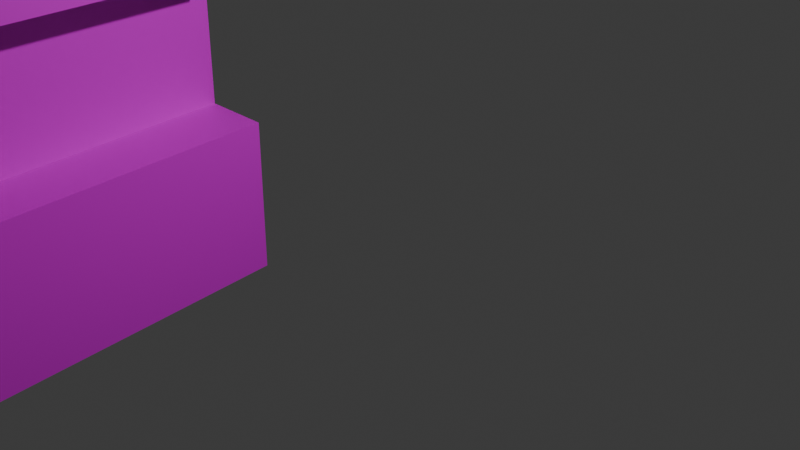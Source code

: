 # Source: 4.blend  (saved by Blender 4.0.36; exported with 4.5.12 LTS)
import bpy
from mathutils import Matrix  # noqa: F401  (used for matrix-valued properties, if any)

bpy.ops.wm.read_factory_settings(use_empty=True)
scene = bpy.context.scene
scene.name = 'Scene'

# ---- collections
col_collection = bpy.data.collections.new('Collection'); scene.collection.children.link(col_collection)

# ---- images (referenced by path relative to the original .blend; pixels are not part of the script)
import os
ASSET_DIR = os.environ.get("B2B_ASSET_DIR", "")  # directory of the original .blend (textures are referenced by path, not embedded)
HERE = os.path.dirname(os.path.abspath(__file__))  # packed textures are extracted next to this script under _unpacked/

def load_image(name, relpath, width, height, colorspace="sRGB"):
    """Load a texture the original file referenced (path relative to the .blend, or extracted next to this script)."""
    p = next((c for c in (os.path.join(HERE, relpath), os.path.join(ASSET_DIR, relpath)) if relpath and os.path.exists(c)), "")
    if p:
        img = bpy.data.images.load(p, check_existing=True)
        img.name = name
    else:  # same state as the original file: an image datablock whose file is absent (Cycles renders it pink)
        img = bpy.data.images.new(name, width, height)
        img.source = "FILE"
        img.filepath = "//" + (relpath or name)
    img.colorspace_settings.name = colorspace
    return img
img_dsc023150_dds = load_image('DSC023150.dds', 'DSC023150.dds', 1024, 1024, 'Non-Color')
img_dsc023160_dds = load_image('DSC023160.dds', 'DSC023160.dds', 1024, 1024, 'Non-Color')
img_dsc023170_dds = load_image('DSC023170.dds', 'DSC023170.dds', 1024, 1024, 'Non-Color')

# ---- materials (node trees are filled in below, after node groups)
mat_4material = bpy.data.materials.new('4Material')
mat_4material.diffuse_color = (1.0, 1.0, 1.0, 1.0)
mat_4material_001 = bpy.data.materials.new('4Material.001')
mat_4material_001.diffuse_color = (1.0, 1.0, 1.0, 1.0)
mat_4material_002 = bpy.data.materials.new('4Material.002')
mat_4material_002.diffuse_color = (1.0, 1.0, 1.0, 1.0)

# ---- material node trees
mat_4material.use_nodes = True; mat_4material.node_tree.nodes.clear()
_N = mat_4material.node_tree.nodes; _L = mat_4material.node_tree.links
n0 = _N.new('ShaderNodeBsdfPrincipled'); n0.name = 'プリンシプルBSDF'; n0.location = (10, 300)
n0.inputs[3].default_value = 1.45
n1 = _N.new('ShaderNodeOutputMaterial'); n1.name = 'マテリアル出力'; n1.location = (300, 300)
n2 = _N.new('ShaderNodeTexImage'); n2.name = '画像テクスチャ'; n2.location = (-300, 150)
n2.image = img_dsc023150_dds
n3 = _N.new('ShaderNodeMath'); n3.name = 'Math'; n3.location = (0, 0)
n3.hide = True
n3.operation = 'GREATER_THAN'
_L.new(n0.outputs[0], n1.inputs[0])
_L.new(n2.outputs[0], n0.inputs[0])
_L.new(n2.outputs[1], n3.inputs[0])
_L.new(n3.outputs[0], n0.inputs[4])
n1.is_active_output = True
mat_4material_001.use_nodes = True; mat_4material_001.node_tree.nodes.clear()
_N = mat_4material_001.node_tree.nodes; _L = mat_4material_001.node_tree.links
n0 = _N.new('ShaderNodeBsdfPrincipled'); n0.name = 'プリンシプルBSDF'; n0.location = (10, 300)
n0.inputs[3].default_value = 1.45
n1 = _N.new('ShaderNodeOutputMaterial'); n1.name = 'マテリアル出力'; n1.location = (300, 300)
n2 = _N.new('ShaderNodeTexImage'); n2.name = '画像テクスチャ'; n2.location = (-300, 150)
n2.image = img_dsc023160_dds
n3 = _N.new('ShaderNodeMath'); n3.name = 'Math'; n3.location = (0, 0)
n3.hide = True
n3.operation = 'GREATER_THAN'
_L.new(n0.outputs[0], n1.inputs[0])
_L.new(n2.outputs[0], n0.inputs[0])
_L.new(n2.outputs[1], n3.inputs[0])
_L.new(n3.outputs[0], n0.inputs[4])
n1.is_active_output = True
mat_4material_002.use_nodes = True; mat_4material_002.node_tree.nodes.clear()
_N = mat_4material_002.node_tree.nodes; _L = mat_4material_002.node_tree.links
n0 = _N.new('ShaderNodeBsdfPrincipled'); n0.name = 'プリンシプルBSDF'; n0.location = (10, 300)
n0.inputs[3].default_value = 1.45
n1 = _N.new('ShaderNodeOutputMaterial'); n1.name = 'マテリアル出力'; n1.location = (300, 300)
n2 = _N.new('ShaderNodeTexImage'); n2.name = '画像テクスチャ'; n2.location = (-300, 150)
n2.image = img_dsc023170_dds
n3 = _N.new('ShaderNodeMath'); n3.name = 'Math'; n3.location = (0, 0)
n3.hide = True
n3.operation = 'GREATER_THAN'
_L.new(n0.outputs[0], n1.inputs[0])
_L.new(n2.outputs[0], n0.inputs[0])
_L.new(n2.outputs[1], n3.inputs[0])
_L.new(n3.outputs[0], n0.inputs[4])
n1.is_active_output = True

# ---- world
world_world = bpy.data.worlds.new('World'); scene.world = world_world
world_world.use_nodes = True; world_world.node_tree.nodes.clear()
_N = world_world.node_tree.nodes; _L = world_world.node_tree.links
n0 = _N.new('ShaderNodeOutputWorld'); n0.name = 'World Output'; n0.location = (300, 300)
n1 = _N.new('ShaderNodeBackground'); n1.name = 'Background'; n1.location = (10, 300)
n1.inputs[0].default_value = (0.05088, 0.05088, 0.05088, 1.0)
_L.new(n1.outputs[0], n0.inputs[0])
n0.is_active_output = True
world_world.color = (0.05088, 0.05088, 0.05088)
world_world.use_sun_shadow = False
world_world.sun_shadow_jitter_overblur = 0.0

# ---- cameras
cam_camera = bpy.data.cameras.new('Camera')
cam_camera.clip_end = 100.0
cam_camera.ortho_scale = 7.314

# ---- lights
light_light = bpy.data.lights.new('Light', 'POINT')
light_light.transmission_factor = 0.0
light_light.use_soft_falloff = False
light_light.energy = 1000.0
light_light.shadow_soft_size = 0.1
light_light.shadow_maximum_resolution = 0.006
light_light.use_absolute_resolution = True

# ---- meshes
me_mesh = bpy.data.meshes.new('mesh')
me_mesh.from_pydata([(-0.298, 3.24, -5.004), (-0.298, 3.24, 5.004), (0.3188, -3.214, 5.004), (0.2773, -3.266, -5.004)], [], [(0, 1, 2, 3)])
_uv = me_mesh.uv_layers.new(name='UVMap')
_uv.uv.foreach_set('vector', [1.0, -0.003049, 1.0, 0.7856, 0.1489, 0.7856, 0.1489, -0.003049])
me_mesh.materials.append(mat_4material)
me_mesh.update()
me_mesh_001 = bpy.data.meshes.new('mesh.001')
me_mesh_001.from_pydata([(-0.5619, 4.495, 3.535), (0.5619, -4.495, 3.535), (-0.5619, 4.495, -6.668), (0.5619, -4.495, -6.668), (-0.5619, 4.495, -4.994), (0.5619, -4.495, -4.994), (-0.5619, 4.495, -3.361), (0.5619, -4.495, -3.361), (-1.345, 4.495, -4.994), (-0.2209, -3.646, -4.994), (-1.345, 4.495, -3.361), (-0.2209, -3.646, -3.361), (-0.5619, 4.495, -2.512), (0.5619, -4.495, -2.512), (-0.5619, 4.495, -1.274), (-0.04347, -4.038, 0.9394), (0.2417, -1.933, -2.512), (0.2417, -1.933, -1.274), (-0.5619, 4.495, -0.2379), (0.2417, -1.933, -0.2379), (-1.506, 4.495, -1.274), (-0.7027, -1.933, -1.274), (-1.506, 4.495, -0.2379), (-0.7027, -1.933, -0.2379), (-0.5619, 4.495, 1.564), (0.5619, -4.495, 1.564), (-0.5619, 4.495, 2.671), (0.5619, -4.495, 2.671), (-1.167, 4.495, 1.564), (-0.3637, -1.933, 0.9394), (-1.167, 4.495, 2.671), (-0.04347, -4.038, 2.671), (0.5619, -4.495, -0.5385), (0.2417, -1.933, -0.5385), (0.5619, -3.941, -2.512), (0.2417, -1.933, -2.512), (0.2417, -1.933, -1.274), (0.5619, -3.941, -0.5385), (0.2417, -1.933, -0.5385)], [], [(2, 4, 5, 3), (9, 5, 4, 8), (8, 10, 11, 9), (12, 14, 17, 16), (31, 15, 29, 28, 30), (20, 21, 17, 14), (6, 12, 16, 13, 7), (20, 22, 23, 21), (19, 23, 22, 18), (1, 27, 26, 0), (31, 30, 26, 27), (36, 38, 37, 34, 35), (24, 25, 32, 33, 19, 18)])
_uv = me_mesh_001.uv_layers.new(name='UVMap')
_uv.uv.foreach_set('vector', [1.003, 0.02666, 1.003, 0.09143, -0.004252, 0.09143, -0.004252, 0.02666, -0.004252, 0.09143, -0.004252, 0.09143, 1.003, 0.09143, 1.003, 0.09143, 1.003, 0.09143, 1.003, 0.2134, -0.004252, 0.2134, -0.004252, 0.09143, 1.003, 0.2827, 1.003, 0.4308, 0.2827, 0.4308, 0.2827, 0.2827, -0.004252, 0.9026, -0.004252, 0.7702, 0.2827, 0.7702, 0.7203, 0.7702, 0.9357, 0.9026, 1.003, 0.4308, 0.2827, 0.4308, 0.2827, 0.4308, 1.003, 0.4308, 1.003, 0.2134, 1.003, 0.2827, 0.2827, 0.2827, -0.004252, 0.2827, -0.004252, 0.2134, 0.5978, 0.4308, 0.9732, 0.5546, 0.2827, 0.5546, 0.2827, 0.4308, 0.2827, 0.5546, 0.2827, 0.5546, 1.003, 0.5546, 1.003, 0.5546, -0.004252, 1.006, -0.004252, 0.9026, 1.003, 0.9026, 1.003, 1.006, -0.004252, 0.9026, 1.003, 0.9026, 1.003, 0.9026, -0.004252, 0.9026, 0.2827, 0.4308, 0.2827, 0.5187, -0.004252, 0.5187, -0.004252, 0.2827, 0.2827, 0.2827, 1.003, 0.7702, -0.004252, 0.7702, -0.004252, 0.5187, 0.2827, 0.5187, 0.2827, 0.5546, 1.003, 0.5546])
me_mesh_001.materials.append(mat_4material_001)
me_mesh_001.update()
me_mesh_002 = bpy.data.meshes.new('mesh.002')
me_mesh_002.from_pydata([(3.34, 0.3647, 3.535), (3.34, 0.3647, -6.658), (-3.34, -0.3647, -6.658), (2.733, 0.8354, 0.9086), (3.34, 0.3647, 0.8541), (-3.34, -0.3647, 0.8541), (3.34, 0.3962, 2.653), (2.733, 0.8266, 2.605), (-0.1372, -0.01498, 3.535), (-0.1372, 0.4557, 0.9086), (-0.1372, -0.01498, 0.8541), (-0.1372, 0.01651, 2.653), (-0.1372, 0.4469, 2.605), (3.34, 0.3647, -0.5602), (-0.1372, -0.01498, -0.5602), (3.34, 0.3647, -2.471), (-3.34, -0.3647, -2.471), (-0.1372, -0.01498, -2.471), (3.34, 0.9214, -0.5602), (-0.1372, 0.5417, -0.5602), (3.34, 0.9214, -2.471), (-0.1372, 0.5417, -2.471), (3.34, 0.3647, -3.368), (-3.34, -0.3647, -3.368), (3.34, 0.3647, -5.02), (-3.34, -0.3647, -5.02), (2.54, 1.265, -3.387), (-3.408, 0.5354, -3.387), (2.54, 1.265, -5.02), (-3.408, 0.5354, -5.02), (-3.34, -0.3647, 3.535), (-3.34, -0.3647, 0.8541), (-3.34, -0.3333, 2.653), (-0.1372, -0.01498, 3.535), (-0.1372, -0.01498, 0.8541), (-0.1372, 0.01651, 2.653)], [], [(22, 15, 17, 16, 23), (3, 7, 12, 9), (7, 6, 11, 12), (13, 4, 10, 14), (4, 3, 9, 10), (6, 0, 8, 11), (19, 14, 17, 21), (20, 18, 19, 21), (17, 15, 20, 21), (26, 27, 29, 28), (29, 25, 24, 28), (1, 24, 25, 2), (35, 33, 30, 32), (35, 32, 31, 34), (9, 12, 35, 34), (17, 14, 10, 5, 16)])
_uv = me_mesh_002.uv_layers.new(name='UVMap')
_uv.uv.foreach_set('vector', [0.9991, 0.2043, 0.9991, 0.2656, 0.4807, 0.2656, 0.003289, 0.2656, 0.003289, 0.2043, 0.9991, 0.6168, 0.9991, 0.8686, 0.4807, 0.8686, 0.4807, 0.6168, 0.9991, 0.8686, 0.9991, 0.8945, 0.4807, 0.8945, 0.4807, 0.8686, 0.9991, 0.4429, 0.9991, 0.5741, 0.4807, 0.5741, 0.4807, 0.4429, 0.9991, 0.5741, 0.9991, 0.6168, 0.4807, 0.6168, 0.4807, 0.5741, 0.9991, 0.8945, 0.9991, 1.0, 0.4807, 1.0, 0.4807, 0.8945, 0.4807, 0.4429, 0.4807, 0.4429, 0.4807, 0.2656, 0.4807, 0.2656, 0.9991, 0.2656, 0.9991, 0.4429, 0.4807, 0.4429, 0.4807, 0.2656, 0.4807, 0.2656, 0.9991, 0.2656, 0.9991, 0.2656, 0.4807, 0.2656, 0.9991, 0.2043, 0.003289, 0.2043, 0.003289, 0.105, 0.9991, 0.105, 0.003289, 0.105, 0.003289, 0.105, 0.9991, 0.105, 0.9991, 0.105, 0.9991, 0.003425, 0.9991, 0.105, 0.003289, 0.105, 0.003289, 0.003425, 0.4807, 0.8945, 0.4807, 1.0, 0.003289, 1.0, 0.003289, 0.8945, 0.4807, 0.8318, 0.003289, 0.8318, 0.003289, 0.5741, 0.4807, 0.5741, 0.4807, 0.6168, 0.4807, 0.8686, 0.4807, 0.8945, 0.4807, 0.5741, 0.4807, 0.2656, 0.4807, 0.4429, 0.4807, 0.5741, 0.003289, 0.5741, 0.003289, 0.2656])
me_mesh_002.materials.append(mat_4material_002)
me_mesh_002.update()

# ---- objects
ob_4 = bpy.data.objects.new('4', me_mesh)
ob_4_001 = bpy.data.objects.new('4.001', me_mesh_001)
ob_4_002 = bpy.data.objects.new('4.002', me_mesh_002)
ob_light = bpy.data.objects.new('Light', light_light)
ob_camera = bpy.data.objects.new('Camera', cam_camera)

# ---- transforms, parenting, visibility, modifiers, constraints
ob_4.location = (-7.362, -12.55, 4.112)
ob_4_001.location = (-0.8871, -5.121, 5.791)
ob_4_002.location = (-3.665, -9.981, 5.791)
ob_light.location = (4.076, 1.005, 5.904)
ob_light.rotation_euler = (0.6503, 0.05522, 1.866)
ob_light.lock_rotations_4d = False
ob_light.empty_display_type = 'ARROWS'
ob_light.color = (0.0, 0.0, 0.0, 0.0)
ob_light.lineart.crease_threshold = 0.0
ob_camera.location = (7.359, -6.926, 4.958)
ob_camera.rotation_euler = (1.109, 0.0, 0.8149)
ob_camera.lock_rotations_4d = False
ob_camera.empty_display_type = 'ARROWS'
ob_camera.color = (0.0, 0.0, 0.0, 0.0)
ob_camera.display_type = 'WIRE'
ob_camera.lineart.crease_threshold = 0.0

# ---- collection membership
scene.collection.objects.link(ob_4)
scene.collection.objects.link(ob_4_001)
scene.collection.objects.link(ob_4_002)
col_collection.objects.link(ob_light)
col_collection.objects.link(ob_camera)

# ---- scene / render settings (as saved in the file)
scene.camera = ob_camera
scene.frame_start = 1; scene.frame_end = 250; scene.frame_set(1)
scene.render.engine = 'BLENDER_EEVEE_NEXT'
scene.cycles.sampling_pattern = 'TABULATED_SOBOL'
bpy.context.view_layer.update()
